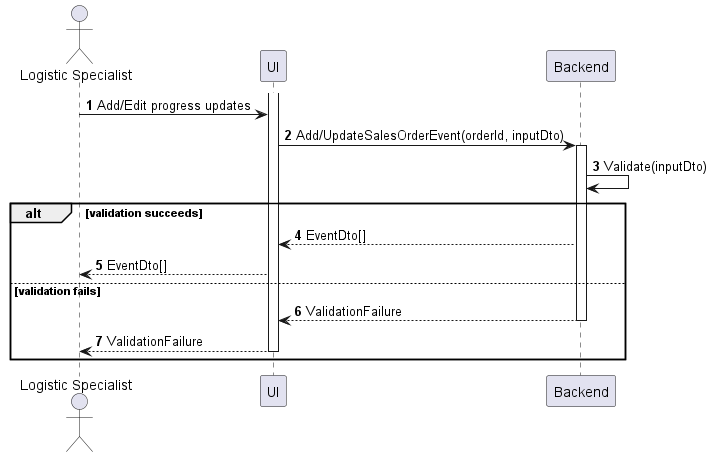

The diagram above was rendered by PlantUML. Its source (embedded in the PNG):
@startuml sales-order-update-progress
autonumber

actor "Logistic Specialist" as a
participant UI as f
participant Backend as b

activate f
a -> f : Add/Edit progress updates
f -> b : Add/UpdateSalesOrderEvent(orderId, inputDto)
activate b
b -> b : Validate(inputDto)

alt validation succeeds
    b --> f : EventDto[]
    f --> a : EventDto[]
else validation fails
    return ValidationFailure
    f --> a : ValidationFailure
    deactivate f
end
@enduml